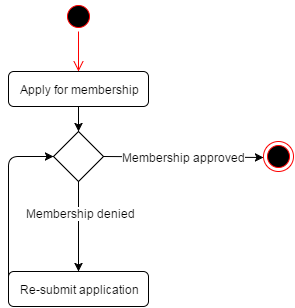

The diagram above was exported from draw.io. Its source (the exported page's mxGraphModel, read from the mxfile embedded in the PNG):
<mxGraphModel dx="876" dy="487" grid="1" gridSize="10" guides="1" tooltips="1" connect="1" arrows="1" fold="1" page="1" pageScale="1" pageWidth="826" pageHeight="1169" background="#ffffff" math="0" shadow="0">
  <root>
    <mxCell id="0" />
    <mxCell id="1" parent="0" />
    <mxCell id="3" value="" style="ellipse;html=1;shape=startState;fillColor=#000000;strokeColor=#ff0000;" vertex="1" parent="1">
      <mxGeometry x="70" y="10" width="30" height="30" as="geometry" />
    </mxCell>
    <mxCell id="4" value="" style="edgeStyle=orthogonalEdgeStyle;html=1;verticalAlign=bottom;endArrow=open;endSize=8;strokeColor=#ff0000;entryX=0.5;entryY=0;" edge="1" source="3" parent="1" target="9">
      <mxGeometry relative="1" as="geometry">
        <mxPoint x="85" y="80" as="targetPoint" />
        <Array as="points" />
      </mxGeometry>
    </mxCell>
    <mxCell id="5" value="" style="ellipse;html=1;shape=endState;fillColor=#000000;strokeColor=#ff0000;" vertex="1" parent="1">
      <mxGeometry x="270" y="150" width="30" height="30" as="geometry" />
    </mxCell>
    <mxCell id="9" value="Apply for membership" style="shape=rect;html=1;rounded=1;whiteSpace=wrap;align=center;" vertex="1" parent="1">
      <mxGeometry x="15" y="80" width="140" height="35" as="geometry" />
    </mxCell>
    <mxCell id="11" value="" style="endArrow=classic;html=1;entryX=0.5;entryY=0;exitX=0.5;exitY=1;" edge="1" parent="1" source="18" target="16">
      <mxGeometry width="50" height="50" relative="1" as="geometry">
        <mxPoint x="70" y="200" as="sourcePoint" />
        <mxPoint x="85" y="150" as="targetPoint" />
      </mxGeometry>
    </mxCell>
    <mxCell id="21" value="Membership denied" style="text;html=1;resizable=0;points=[];align=center;verticalAlign=middle;labelBackgroundColor=#ffffff;" vertex="1" connectable="0" parent="11">
      <mxGeometry x="-0.32" y="2" relative="1" as="geometry">
        <mxPoint as="offset" />
      </mxGeometry>
    </mxCell>
    <mxCell id="16" value="Re-submit application" style="shape=rect;html=1;rounded=1;whiteSpace=wrap;align=center;" vertex="1" parent="1">
      <mxGeometry x="15" y="280" width="140" height="35" as="geometry" />
    </mxCell>
    <mxCell id="17" value="" style="endArrow=classic;html=1;entryX=0;entryY=0.5;exitX=1;exitY=0.5;" edge="1" parent="1" source="18">
      <mxGeometry width="50" height="50" relative="1" as="geometry">
        <mxPoint x="220" y="160" as="sourcePoint" />
        <mxPoint x="270" y="166" as="targetPoint" />
      </mxGeometry>
    </mxCell>
    <mxCell id="24" value="Membership approved" style="text;html=1;resizable=0;points=[];align=center;verticalAlign=middle;labelBackgroundColor=#ffffff;" vertex="1" connectable="0" parent="17">
      <mxGeometry x="0.0837" y="-2" relative="1" as="geometry">
        <mxPoint x="-7" y="-2" as="offset" />
      </mxGeometry>
    </mxCell>
    <mxCell id="18" value="" style="rhombus;whiteSpace=wrap;html=1;" vertex="1" parent="1">
      <mxGeometry x="60" y="140" width="50" height="50" as="geometry" />
    </mxCell>
    <mxCell id="20" value="" style="endArrow=classic;html=1;entryX=0.5;entryY=0;exitX=0.5;exitY=1;" edge="1" parent="1" source="9" target="18">
      <mxGeometry width="50" height="50" relative="1" as="geometry">
        <mxPoint x="10" y="60" as="sourcePoint" />
        <mxPoint x="60" y="10" as="targetPoint" />
      </mxGeometry>
    </mxCell>
    <mxCell id="23" value="" style="endArrow=classic;html=1;entryX=0;entryY=0.5;exitX=0;exitY=0.5;" edge="1" parent="1" source="16" target="18">
      <mxGeometry width="50" height="50" relative="1" as="geometry">
        <mxPoint x="20" y="260" as="sourcePoint" />
        <mxPoint x="60" y="10" as="targetPoint" />
        <Array as="points">
          <mxPoint x="15" y="165" />
        </Array>
      </mxGeometry>
    </mxCell>
  </root>
</mxGraphModel>